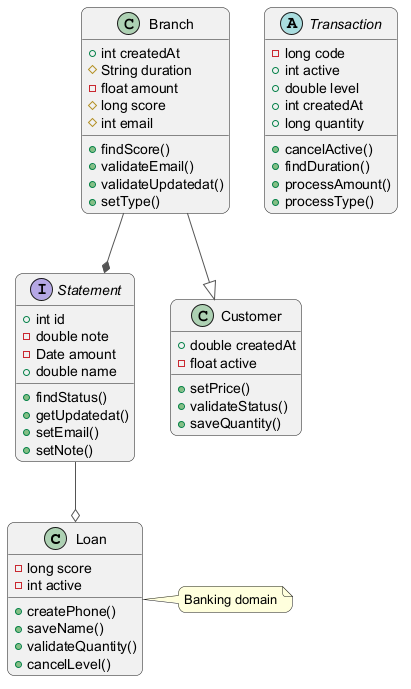

The diagram above was rendered by PlantUML. Its source (embedded in the PNG):
@startuml
skinparam backgroundColor #FFFFFF
skinparam roundCorner 15
skinparam ArrowColor #555555
class Loan {
  -long score
  -int active
  +createPhone()
  +saveName()
  +validateQuantity()
  +cancelLevel()
}
interface Statement {
  +int id
  -double note
  -Date amount
  +double name
  +findStatus()
  +getUpdatedat()
  +setEmail()
  +setNote()
}
class Branch {
  +int createdAt
  #String duration
  -float amount
  #long score
  #int email
  +findScore()
  +validateEmail()
  +validateUpdatedat()
  +setType()
}
class Customer {
  +double createdAt
  -float active
  +setPrice()
  +validateStatus()
  +saveQuantity()
}
abstract class Transaction {
  -long code
  +int active
  +double level
  +int createdAt
  +long quantity
  +cancelActive()
  +findDuration()
  +processAmount()
  +processType()
}
Branch --* Statement
Branch --|> Customer
Statement --o Loan
note right of Loan : Banking domain
@enduml